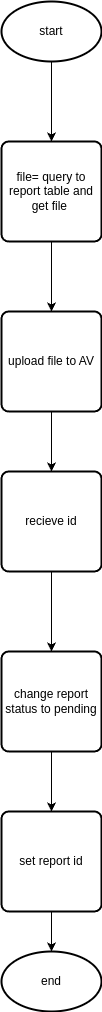

The diagram above was exported from draw.io. Its source (the exported page's mxGraphModel, read from the mxfile embedded in the PNG):
<mxGraphModel dx="1434" dy="759" grid="1" gridSize="10" guides="1" tooltips="1" connect="1" arrows="1" fold="1" page="1" pageScale="1" pageWidth="827" pageHeight="1169" math="0" shadow="0">
  <root>
    <mxCell id="WIyWlLk6GJQsqaUBKTNV-0" />
    <mxCell id="WIyWlLk6GJQsqaUBKTNV-1" parent="WIyWlLk6GJQsqaUBKTNV-0" />
    <mxCell id="0jBAScqSK6dNNDggtpoC-1" style="edgeStyle=orthogonalEdgeStyle;rounded=0;orthogonalLoop=1;jettySize=auto;html=1;" edge="1" parent="WIyWlLk6GJQsqaUBKTNV-1" source="0jBAScqSK6dNNDggtpoC-0" target="0jBAScqSK6dNNDggtpoC-2">
      <mxGeometry relative="1" as="geometry">
        <mxPoint x="364" y="200" as="targetPoint" />
      </mxGeometry>
    </mxCell>
    <mxCell id="0jBAScqSK6dNNDggtpoC-0" value="start" style="strokeWidth=2;html=1;shape=mxgraph.flowchart.start_1;whiteSpace=wrap;" vertex="1" parent="WIyWlLk6GJQsqaUBKTNV-1">
      <mxGeometry x="314" y="50" width="100" height="60" as="geometry" />
    </mxCell>
    <mxCell id="0jBAScqSK6dNNDggtpoC-3" style="edgeStyle=orthogonalEdgeStyle;rounded=0;orthogonalLoop=1;jettySize=auto;html=1;" edge="1" parent="WIyWlLk6GJQsqaUBKTNV-1" source="0jBAScqSK6dNNDggtpoC-2" target="0jBAScqSK6dNNDggtpoC-4">
      <mxGeometry relative="1" as="geometry">
        <mxPoint x="364" y="360" as="targetPoint" />
      </mxGeometry>
    </mxCell>
    <mxCell id="0jBAScqSK6dNNDggtpoC-2" value="file= query to report table and get file&amp;nbsp;" style="rounded=1;whiteSpace=wrap;html=1;absoluteArcSize=1;arcSize=14;strokeWidth=2;" vertex="1" parent="WIyWlLk6GJQsqaUBKTNV-1">
      <mxGeometry x="314" y="190" width="100" height="100" as="geometry" />
    </mxCell>
    <mxCell id="0jBAScqSK6dNNDggtpoC-5" style="edgeStyle=orthogonalEdgeStyle;rounded=0;orthogonalLoop=1;jettySize=auto;html=1;" edge="1" parent="WIyWlLk6GJQsqaUBKTNV-1" source="0jBAScqSK6dNNDggtpoC-4" target="0jBAScqSK6dNNDggtpoC-6">
      <mxGeometry relative="1" as="geometry">
        <mxPoint x="364" y="540" as="targetPoint" />
      </mxGeometry>
    </mxCell>
    <mxCell id="0jBAScqSK6dNNDggtpoC-4" value="upload file to AV" style="rounded=1;whiteSpace=wrap;html=1;absoluteArcSize=1;arcSize=14;strokeWidth=2;" vertex="1" parent="WIyWlLk6GJQsqaUBKTNV-1">
      <mxGeometry x="314" y="360" width="100" height="100" as="geometry" />
    </mxCell>
    <mxCell id="0jBAScqSK6dNNDggtpoC-7" style="edgeStyle=orthogonalEdgeStyle;rounded=0;orthogonalLoop=1;jettySize=auto;html=1;" edge="1" parent="WIyWlLk6GJQsqaUBKTNV-1" source="0jBAScqSK6dNNDggtpoC-6" target="0jBAScqSK6dNNDggtpoC-8">
      <mxGeometry relative="1" as="geometry">
        <mxPoint x="364" y="690" as="targetPoint" />
      </mxGeometry>
    </mxCell>
    <mxCell id="0jBAScqSK6dNNDggtpoC-6" value="recieve id" style="rounded=1;whiteSpace=wrap;html=1;absoluteArcSize=1;arcSize=14;strokeWidth=2;" vertex="1" parent="WIyWlLk6GJQsqaUBKTNV-1">
      <mxGeometry x="314" y="520" width="100" height="100" as="geometry" />
    </mxCell>
    <mxCell id="0jBAScqSK6dNNDggtpoC-9" style="edgeStyle=orthogonalEdgeStyle;rounded=0;orthogonalLoop=1;jettySize=auto;html=1;" edge="1" parent="WIyWlLk6GJQsqaUBKTNV-1" source="0jBAScqSK6dNNDggtpoC-8" target="0jBAScqSK6dNNDggtpoC-10">
      <mxGeometry relative="1" as="geometry">
        <mxPoint x="364" y="880" as="targetPoint" />
      </mxGeometry>
    </mxCell>
    <mxCell id="0jBAScqSK6dNNDggtpoC-8" value="change report status to pending" style="rounded=1;whiteSpace=wrap;html=1;absoluteArcSize=1;arcSize=14;strokeWidth=2;" vertex="1" parent="WIyWlLk6GJQsqaUBKTNV-1">
      <mxGeometry x="314" y="700" width="100" height="100" as="geometry" />
    </mxCell>
    <mxCell id="0jBAScqSK6dNNDggtpoC-11" style="edgeStyle=orthogonalEdgeStyle;rounded=0;orthogonalLoop=1;jettySize=auto;html=1;" edge="1" parent="WIyWlLk6GJQsqaUBKTNV-1" source="0jBAScqSK6dNNDggtpoC-10" target="0jBAScqSK6dNNDggtpoC-12">
      <mxGeometry relative="1" as="geometry">
        <mxPoint x="364" y="1030" as="targetPoint" />
      </mxGeometry>
    </mxCell>
    <mxCell id="0jBAScqSK6dNNDggtpoC-10" value="set report id" style="rounded=1;whiteSpace=wrap;html=1;absoluteArcSize=1;arcSize=14;strokeWidth=2;" vertex="1" parent="WIyWlLk6GJQsqaUBKTNV-1">
      <mxGeometry x="314" y="860" width="100" height="100" as="geometry" />
    </mxCell>
    <mxCell id="0jBAScqSK6dNNDggtpoC-12" value="end" style="strokeWidth=2;html=1;shape=mxgraph.flowchart.start_1;whiteSpace=wrap;" vertex="1" parent="WIyWlLk6GJQsqaUBKTNV-1">
      <mxGeometry x="314" y="1000" width="100" height="60" as="geometry" />
    </mxCell>
  </root>
</mxGraphModel>